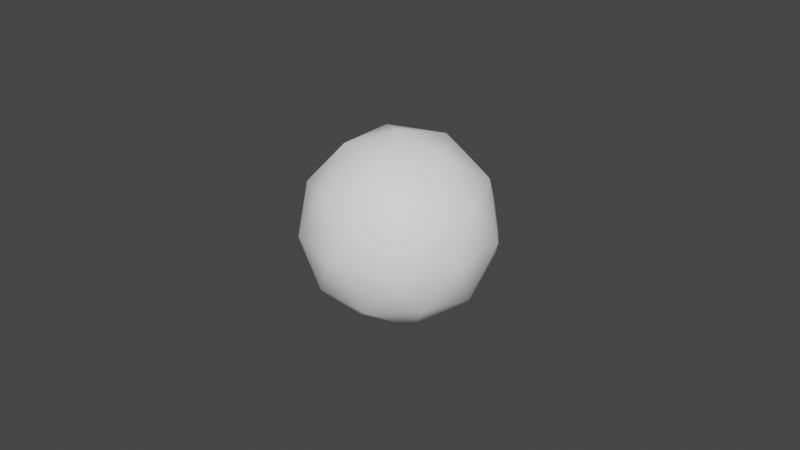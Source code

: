 # Source: Ball.blend  (saved by Blender 2.91.10; exported with 4.5.12 LTS)
import bpy
from mathutils import Matrix  # noqa: F401  (used for matrix-valued properties, if any)

bpy.ops.wm.read_factory_settings(use_empty=True)
scene = bpy.context.scene
scene.name = 'Scene'

# ---- collections
col_collection = bpy.data.collections.new('Collection'); scene.collection.children.link(col_collection)

# ---- materials (node trees are filled in below, after node groups)
mat_pingpongball = bpy.data.materials.new('PingPongBall')
mat_pingpongball.use_transparent_shadow = False

# ---- material node trees
mat_pingpongball.use_nodes = True; mat_pingpongball.node_tree.nodes.clear()
_N = mat_pingpongball.node_tree.nodes; _L = mat_pingpongball.node_tree.links
n0 = _N.new('ShaderNodeBsdfPrincipled'); n0.name = 'Principled BSDF'; n0.location = (10, 300)
n0.distribution = 'GGX'
n0.subsurface_method = 'BURLEY'
n0.inputs[0].default_value = (1.0, 1.0, 1.0, 1.0)
n0.inputs[2].default_value = 0.709
n0.inputs[3].default_value = 1.45
n0.inputs[27].default_value = (0.0, 0.0, 0.0, 1.0)
n0.inputs[28].default_value = 1.0
n1 = _N.new('ShaderNodeOutputMaterial'); n1.name = 'Material Output'; n1.location = (300, 300)
_L.new(n0.outputs[0], n1.inputs[0])
n1.is_active_output = True

# ---- world
world_world = bpy.data.worlds.new('World'); scene.world = world_world
world_world.use_nodes = True; world_world.node_tree.nodes.clear()
_N = world_world.node_tree.nodes; _L = world_world.node_tree.links
n0 = _N.new('ShaderNodeOutputWorld'); n0.name = 'World Output'; n0.location = (300, 300)
n1 = _N.new('ShaderNodeBackground'); n1.name = 'Background'; n1.location = (10, 300)
n1.inputs[0].default_value = (0.05088, 0.05088, 0.05088, 1.0)
_L.new(n1.outputs[0], n0.inputs[0])
n0.is_active_output = True
world_world.color = (0.05088, 0.05088, 0.05088)
world_world.use_sun_shadow = False
world_world.sun_shadow_jitter_overblur = 0.0

# ---- meshes
me_icosphere = bpy.data.meshes.new('Icosphere')
me_icosphere.from_pydata([(-2.075e-09, 5.395e-09, -0.03), (0.02171, -0.01577, -0.01342), (-0.008292, -0.02552, -0.01342), (-0.02683, 5.395e-09, -0.01342), (-0.008292, 0.02552, -0.01342), (0.02171, 0.01577, -0.01342), (0.008292, -0.02552, 0.01342), (-0.02171, -0.01577, 0.01342), (-0.02171, 0.01577, 0.01342), (0.008292, 0.02552, 0.01342), (0.02683, 5.395e-09, 0.01342), (-2.075e-09, 5.395e-09, 0.03), (-0.004874, -0.015, -0.02552), (0.01276, -0.00927, -0.02552), (0.007886, -0.02427, -0.01577), (0.02552, 5.395e-09, -0.01577), (0.01276, 0.00927, -0.02552), (-0.01577, 5.395e-09, -0.02552), (-0.02065, -0.015, -0.01577), (-0.004874, 0.015, -0.02552), (-0.02065, 0.015, -0.01577), (0.007886, 0.02427, -0.01577), (0.02853, -0.00927, 2.086e-09), (0.02853, 0.00927, 2.086e-09), (-2.075e-09, -0.03, 2.086e-09), (0.01763, -0.02427, 2.086e-09), (-0.02853, -0.00927, 2.086e-09), (-0.01763, -0.02427, 2.086e-09), (-0.01763, 0.02427, 2.086e-09), (-0.02853, 0.00927, 2.086e-09), (0.01763, 0.02427, 2.086e-09), (-2.075e-09, 0.03, 2.086e-09), (0.02065, -0.015, 0.01577), (-0.007886, -0.02427, 0.01577), (-0.02552, 5.395e-09, 0.01577), (-0.007886, 0.02427, 0.01577), (0.02065, 0.015, 0.01577), (0.004874, -0.015, 0.02552), (0.01577, 5.395e-09, 0.02552), (-0.01276, -0.00927, 0.02552), (-0.01276, 0.00927, 0.02552), (0.004874, 0.015, 0.02552)], [], [(0, 13, 12), (1, 13, 15), (0, 12, 17), (0, 17, 19), (0, 19, 16), (1, 15, 22), (2, 14, 24), (3, 18, 26), (4, 20, 28), (5, 21, 30), (1, 22, 25), (2, 24, 27), (3, 26, 29), (4, 28, 31), (5, 30, 23), (6, 32, 37), (7, 33, 39), (8, 34, 40), (9, 35, 41), (10, 36, 38), (38, 41, 11), (38, 36, 41), (36, 9, 41), (41, 40, 11), (41, 35, 40), (35, 8, 40), (40, 39, 11), (40, 34, 39), (34, 7, 39), (39, 37, 11), (39, 33, 37), (33, 6, 37), (37, 38, 11), (37, 32, 38), (32, 10, 38), (23, 36, 10), (23, 30, 36), (30, 9, 36), (31, 35, 9), (31, 28, 35), (28, 8, 35), (29, 34, 8), (29, 26, 34), (26, 7, 34), (27, 33, 7), (27, 24, 33), (24, 6, 33), (25, 32, 6), (25, 22, 32), (22, 10, 32), (30, 31, 9), (30, 21, 31), (21, 4, 31), (28, 29, 8), (28, 20, 29), (20, 3, 29), (26, 27, 7), (26, 18, 27), (18, 2, 27), (24, 25, 6), (24, 14, 25), (14, 1, 25), (22, 23, 10), (22, 15, 23), (15, 5, 23), (16, 21, 5), (16, 19, 21), (19, 4, 21), (19, 20, 4), (19, 17, 20), (17, 3, 20), (17, 18, 3), (17, 12, 18), (12, 2, 18), (15, 16, 5), (15, 13, 16), (13, 0, 16), (12, 14, 2), (12, 13, 14), (13, 1, 14)])
me_icosphere.polygons.foreach_set('use_smooth', [True] * 80)
_uv = me_icosphere.uv_layers.new(name='UVMap')
_uv.uv.foreach_set('vector', [0.8182, 0.0, 0.7727, 0.07873, 0.8636, 0.07873, 0.7273, 0.1575, 0.6818, 0.07873, 0.6364, 0.1575, 0.09091, 0.0, 0.04545, 0.07873, 0.1364, 0.07873, 0.2727, 0.0, 0.2273, 0.07873, 0.3182, 0.07873, 0.4545, 0.0, 0.4091, 0.07873, 0.5, 0.07873, 0.7273, 0.1575, 0.6364, 0.1575, 0.6818, 0.2362, 0.9091, 0.1575, 0.8182, 0.1575, 0.8636, 0.2362, 0.1818, 0.1575, 0.09091, 0.1575, 0.1364, 0.2362, 0.3636, 0.1575, 0.2727, 0.1575, 0.3182, 0.2362, 0.5455, 0.1575, 0.4545, 0.1575, 0.5, 0.2362, 0.7273, 0.1575, 0.6818, 0.2362, 0.7727, 0.2362, 0.9091, 0.1575, 0.8636, 0.2362, 0.9545, 0.2362, 0.1818, 0.1575, 0.1364, 0.2362, 0.2273, 0.2362, 0.3636, 0.1575, 0.3182, 0.2362, 0.4091, 0.2362, 0.5455, 0.1575, 0.5, 0.2362, 0.5909, 0.2362, 0.8182, 0.3149, 0.7273, 0.3149, 0.7727, 0.3937, 1.0, 0.3149, 0.9091, 0.3149, 0.9545, 0.3937, 0.2727, 0.3149, 0.1818, 0.3149, 0.2273, 0.3937, 0.4545, 0.3149, 0.3636, 0.3149, 0.4091, 0.3937, 0.6364, 0.3149, 0.5455, 0.3149, 0.5909, 0.3937, 0.5909, 0.3937, 0.5, 0.3937, 0.5455, 0.4724, 0.5909, 0.3937, 0.5455, 0.3149, 0.5, 0.3937, 0.5455, 0.3149, 0.4545, 0.3149, 0.5, 0.3937, 0.4091, 0.3937, 0.3182, 0.3937, 0.3636, 0.4724, 0.4091, 0.3937, 0.3636, 0.3149, 0.3182, 0.3937, 0.3636, 0.3149, 0.2727, 0.3149, 0.3182, 0.3937, 0.2273, 0.3937, 0.1364, 0.3937, 0.1818, 0.4724, 0.2273, 0.3937, 0.1818, 0.3149, 0.1364, 0.3937, 0.1818, 0.3149, 0.09091, 0.3149, 0.1364, 0.3937, 0.9545, 0.3937, 0.8636, 0.3937, 0.9091, 0.4724, 0.9545, 0.3937, 0.9091, 0.3149, 0.8636, 0.3937, 0.9091, 0.3149, 0.8182, 0.3149, 0.8636, 0.3937, 0.7727, 0.3937, 0.6818, 0.3937, 0.7273, 0.4724, 0.7727, 0.3937, 0.7273, 0.3149, 0.6818, 0.3937, 0.7273, 0.3149, 0.6364, 0.3149, 0.6818, 0.3937, 0.5909, 0.2362, 0.5455, 0.3149, 0.6364, 0.3149, 0.5909, 0.2362, 0.5, 0.2362, 0.5455, 0.3149, 0.5, 0.2362, 0.4545, 0.3149, 0.5455, 0.3149, 0.4091, 0.2362, 0.3636, 0.3149, 0.4545, 0.3149, 0.4091, 0.2362, 0.3182, 0.2362, 0.3636, 0.3149, 0.3182, 0.2362, 0.2727, 0.3149, 0.3636, 0.3149, 0.2273, 0.2362, 0.1818, 0.3149, 0.2727, 0.3149, 0.2273, 0.2362, 0.1364, 0.2362, 0.1818, 0.3149, 0.1364, 0.2362, 0.09091, 0.3149, 0.1818, 0.3149, 0.9545, 0.2362, 0.9091, 0.3149, 1.0, 0.3149, 0.9545, 0.2362, 0.8636, 0.2362, 0.9091, 0.3149, 0.8636, 0.2362, 0.8182, 0.3149, 0.9091, 0.3149, 0.7727, 0.2362, 0.7273, 0.3149, 0.8182, 0.3149, 0.7727, 0.2362, 0.6818, 0.2362, 0.7273, 0.3149, 0.6818, 0.2362, 0.6364, 0.3149, 0.7273, 0.3149, 0.5, 0.2362, 0.4091, 0.2362, 0.4545, 0.3149, 0.5, 0.2362, 0.4545, 0.1575, 0.4091, 0.2362, 0.4545, 0.1575, 0.3636, 0.1575, 0.4091, 0.2362, 0.3182, 0.2362, 0.2273, 0.2362, 0.2727, 0.3149, 0.3182, 0.2362, 0.2727, 0.1575, 0.2273, 0.2362, 0.2727, 0.1575, 0.1818, 0.1575, 0.2273, 0.2362, 0.1364, 0.2362, 0.04545, 0.2362, 0.09091, 0.3149, 0.1364, 0.2362, 0.09091, 0.1575, 0.04545, 0.2362, 0.09091, 0.1575, 0.0, 0.1575, 0.04545, 0.2362, 0.8636, 0.2362, 0.7727, 0.2362, 0.8182, 0.3149, 0.8636, 0.2362, 0.8182, 0.1575, 0.7727, 0.2362, 0.8182, 0.1575, 0.7273, 0.1575, 0.7727, 0.2362, 0.6818, 0.2362, 0.5909, 0.2362, 0.6364, 0.3149, 0.6818, 0.2362, 0.6364, 0.1575, 0.5909, 0.2362, 0.6364, 0.1575, 0.5455, 0.1575, 0.5909, 0.2362, 0.5, 0.07873, 0.4545, 0.1575, 0.5455, 0.1575, 0.5, 0.07873, 0.4091, 0.07873, 0.4545, 0.1575, 0.4091, 0.07873, 0.3636, 0.1575, 0.4545, 0.1575, 0.3182, 0.07873, 0.2727, 0.1575, 0.3636, 0.1575, 0.3182, 0.07873, 0.2273, 0.07873, 0.2727, 0.1575, 0.2273, 0.07873, 0.1818, 0.1575, 0.2727, 0.1575, 0.1364, 0.07873, 0.09091, 0.1575, 0.1818, 0.1575, 0.1364, 0.07873, 0.04545, 0.07873, 0.09091, 0.1575, 0.04545, 0.07873, 0.0, 0.1575, 0.09091, 0.1575, 0.6364, 0.1575, 0.5909, 0.07873, 0.5455, 0.1575, 0.6364, 0.1575, 0.6818, 0.07873, 0.5909, 0.07873, 0.6818, 0.07873, 0.6364, 0.0, 0.5909, 0.07873, 0.8636, 0.07873, 0.8182, 0.1575, 0.9091, 0.1575, 0.8636, 0.07873, 0.7727, 0.07873, 0.8182, 0.1575, 0.7727, 0.07873, 0.7273, 0.1575, 0.8182, 0.1575])
me_icosphere.materials.append(mat_pingpongball)
me_icosphere.use_remesh_fix_poles = True
me_icosphere.use_remesh_preserve_attributes = False
me_icosphere.use_mirror_vertex_groups = False
me_icosphere.update()

# ---- objects
ob_icosphere = bpy.data.objects.new('Icosphere', me_icosphere)

# ---- transforms, parenting, visibility, modifiers, constraints
ob_icosphere.location = (0.0, 0.0, 0.0)
ob_icosphere.lineart.crease_threshold = 0.0

# ---- collection membership
col_collection.objects.link(ob_icosphere)

# ---- scene / render settings (as saved in the file)
scene.frame_start = 1; scene.frame_end = 250; scene.frame_set(1)
scene.render.engine = 'BLENDER_EEVEE_NEXT'
scene.cycles.use_denoising = False
scene.cycles.samples = 128
scene.cycles.sampling_pattern = 'TABULATED_SOBOL'
scene.cycles.use_adaptive_sampling = False
scene.cycles.use_light_tree = False
scene.view_settings.view_transform = 'Filmic'
bpy.context.view_layer.update()

# ---- added for rendering (the .blend has no active camera and no usable light): camera, sun
cam_auto = bpy.data.cameras.new('AutoCamera')
cam_auto.lens = 50.0
cam_auto.sensor_width = 36.0
cam_auto.clip_end = 1000.0
ob_auto_camera = bpy.data.objects.new('AutoCamera', cam_auto)
scene.collection.objects.link(ob_auto_camera)
ob_auto_camera.location = (0.185045, -0.222054, 0.148036)
ob_auto_camera.rotation_euler = (1.09748, -7.21219e-08, 0.694738)
scene.camera = ob_auto_camera
light_auto_sun = bpy.data.lights.new('AutoSun', 'SUN')
light_auto_sun.energy = 3.0
light_auto_sun.angle = 0.0523599
ob_auto_sun = bpy.data.objects.new('AutoSun', light_auto_sun)
scene.collection.objects.link(ob_auto_sun)
ob_auto_sun.rotation_euler = (0.872665, 0.174533, 0.523599)
bpy.context.view_layer.update()
